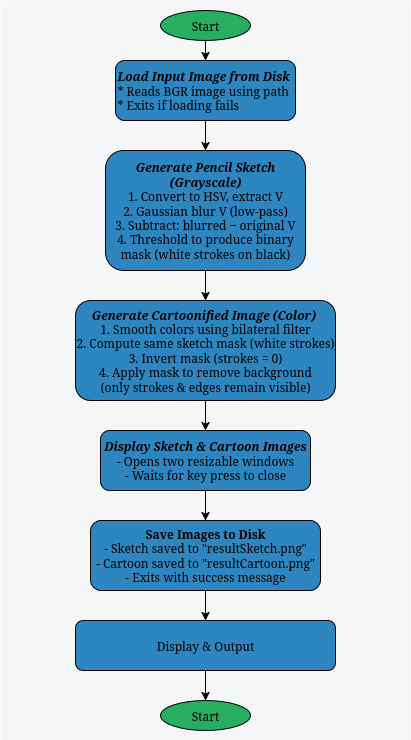

The diagram above was exported from draw.io. Its source (the exported page's mxGraphModel, read from the mxfile embedded in the PNG):
<mxGraphModel dx="666" dy="1119" grid="1" gridSize="10" guides="1" tooltips="1" connect="1" arrows="1" fold="1" page="1" pageScale="1" pageWidth="827" pageHeight="1169" math="0" shadow="0">
  <root>
    <mxCell id="WIyWlLk6GJQsqaUBKTNV-0" />
    <mxCell id="WIyWlLk6GJQsqaUBKTNV-1" parent="WIyWlLk6GJQsqaUBKTNV-0" />
    <mxCell id="l6pQgGg4jRRhhPCq2bsX-47" value="" style="rounded=0;whiteSpace=wrap;html=1;fillStyle=solid;fillColor=#F4F6F7;strokeColor=none;" vertex="1" parent="WIyWlLk6GJQsqaUBKTNV-1">
      <mxGeometry x="15" y="80" width="410" height="740" as="geometry" />
    </mxCell>
    <mxCell id="WIyWlLk6GJQsqaUBKTNV-3" value="&lt;div align=&quot;left&quot;&gt;&lt;i&gt;&lt;b&gt;Load Input Image from Disk&lt;/b&gt;&lt;/i&gt;&lt;/div&gt;&lt;div align=&quot;left&quot;&gt;* Reads BGR image using path&lt;/div&gt;&lt;div align=&quot;left&quot;&gt;* Exits if loading fails&lt;/div&gt;" style="rounded=1;whiteSpace=wrap;html=1;fontSize=12;glass=0;strokeWidth=1;shadow=0;fillColor=light-dark(#2E86C1,#EDEDED);fillStyle=solid;align=left;" parent="WIyWlLk6GJQsqaUBKTNV-1" vertex="1">
      <mxGeometry x="130" y="140" width="180" height="60" as="geometry" />
    </mxCell>
    <mxCell id="l6pQgGg4jRRhhPCq2bsX-3" style="edgeStyle=orthogonalEdgeStyle;rounded=0;orthogonalLoop=1;jettySize=auto;html=1;" edge="1" parent="WIyWlLk6GJQsqaUBKTNV-1">
      <mxGeometry relative="1" as="geometry">
        <mxPoint x="220" y="200" as="sourcePoint" />
        <mxPoint x="220" y="230" as="targetPoint" />
      </mxGeometry>
    </mxCell>
    <mxCell id="l6pQgGg4jRRhhPCq2bsX-45" style="edgeStyle=orthogonalEdgeStyle;rounded=0;orthogonalLoop=1;jettySize=auto;html=1;entryX=0.5;entryY=0;entryDx=0;entryDy=0;" edge="1" parent="WIyWlLk6GJQsqaUBKTNV-1" source="l6pQgGg4jRRhhPCq2bsX-44">
      <mxGeometry relative="1" as="geometry">
        <mxPoint x="220" y="140" as="targetPoint" />
      </mxGeometry>
    </mxCell>
    <mxCell id="l6pQgGg4jRRhhPCq2bsX-44" value="Start" style="ellipse;whiteSpace=wrap;html=1;fillColor=#27AE60;" vertex="1" parent="WIyWlLk6GJQsqaUBKTNV-1">
      <mxGeometry x="175" y="90" width="90" height="30" as="geometry" />
    </mxCell>
    <mxCell id="l6pQgGg4jRRhhPCq2bsX-51" style="edgeStyle=orthogonalEdgeStyle;rounded=0;orthogonalLoop=1;jettySize=auto;html=1;" edge="1" parent="WIyWlLk6GJQsqaUBKTNV-1" source="l6pQgGg4jRRhhPCq2bsX-48" target="l6pQgGg4jRRhhPCq2bsX-50">
      <mxGeometry relative="1" as="geometry" />
    </mxCell>
    <mxCell id="l6pQgGg4jRRhhPCq2bsX-48" value="&lt;b&gt;&lt;i&gt;Generate Pencil Sketch (Grayscale)&lt;/i&gt;&lt;/b&gt;&lt;br&gt;&lt;div&gt;1. Convert to HSV, extract V&lt;/div&gt;&lt;div&gt;2. Gaussian blur V (low-pass)&lt;/div&gt;&lt;div&gt;3. Subtract: blurred − original V&lt;/div&gt;&lt;div&gt;4. Threshold to produce binary mask (white strokes on black)&lt;/div&gt;" style="rounded=1;whiteSpace=wrap;html=1;fontSize=12;glass=0;strokeWidth=1;shadow=0;fillColor=light-dark(#2E86C1,#EDEDED);fillStyle=solid;" vertex="1" parent="WIyWlLk6GJQsqaUBKTNV-1">
      <mxGeometry x="120" y="230" width="200" height="120" as="geometry" />
    </mxCell>
    <mxCell id="l6pQgGg4jRRhhPCq2bsX-53" style="edgeStyle=orthogonalEdgeStyle;rounded=0;orthogonalLoop=1;jettySize=auto;html=1;" edge="1" parent="WIyWlLk6GJQsqaUBKTNV-1" source="l6pQgGg4jRRhhPCq2bsX-50" target="l6pQgGg4jRRhhPCq2bsX-52">
      <mxGeometry relative="1" as="geometry" />
    </mxCell>
    <mxCell id="l6pQgGg4jRRhhPCq2bsX-50" value="&lt;div&gt;&lt;b&gt;&lt;i&gt;Generate Cartoonified Image (Color)&amp;nbsp;&lt;/i&gt;&lt;/b&gt;&lt;/div&gt;&lt;div&gt;1. Smooth colors using bilateral filter&lt;/div&gt;&lt;div&gt;2. Compute same sketch mask (white strokes)&lt;/div&gt;&lt;div&gt;3. Invert mask (strokes = 0)&lt;/div&gt;&lt;div&gt;4. Apply mask to remove background&lt;/div&gt;&lt;div&gt;(only strokes &amp;amp; edges remain visible)&lt;/div&gt;" style="rounded=1;whiteSpace=wrap;html=1;fontSize=12;glass=0;strokeWidth=1;shadow=0;fillColor=light-dark(#2E86C1,#EDEDED);fillStyle=solid;" vertex="1" parent="WIyWlLk6GJQsqaUBKTNV-1">
      <mxGeometry x="90" y="380" width="260" height="100" as="geometry" />
    </mxCell>
    <mxCell id="l6pQgGg4jRRhhPCq2bsX-56" style="edgeStyle=orthogonalEdgeStyle;rounded=0;orthogonalLoop=1;jettySize=auto;html=1;" edge="1" parent="WIyWlLk6GJQsqaUBKTNV-1" source="l6pQgGg4jRRhhPCq2bsX-52" target="l6pQgGg4jRRhhPCq2bsX-55">
      <mxGeometry relative="1" as="geometry" />
    </mxCell>
    <mxCell id="l6pQgGg4jRRhhPCq2bsX-52" value="&lt;div&gt;&lt;i&gt;&lt;b&gt;Display Sketch &amp;amp; Cartoon Images&lt;/b&gt;&lt;/i&gt;&lt;/div&gt;&lt;div&gt;- Opens two resizable windows&lt;/div&gt;&lt;div&gt;- Waits for key press to close&lt;/div&gt;" style="rounded=1;whiteSpace=wrap;html=1;fontSize=12;glass=0;strokeWidth=1;shadow=0;fillColor=light-dark(#2E86C1,#EDEDED);fillStyle=solid;" vertex="1" parent="WIyWlLk6GJQsqaUBKTNV-1">
      <mxGeometry x="115" y="510" width="210" height="60" as="geometry" />
    </mxCell>
    <mxCell id="l6pQgGg4jRRhhPCq2bsX-58" value="" style="edgeStyle=orthogonalEdgeStyle;rounded=0;orthogonalLoop=1;jettySize=auto;html=1;" edge="1" parent="WIyWlLk6GJQsqaUBKTNV-1" source="l6pQgGg4jRRhhPCq2bsX-55" target="l6pQgGg4jRRhhPCq2bsX-57">
      <mxGeometry relative="1" as="geometry" />
    </mxCell>
    <mxCell id="l6pQgGg4jRRhhPCq2bsX-55" value="&lt;div&gt;&lt;b&gt;Save Images to Disk&lt;/b&gt;&lt;/div&gt;&lt;div&gt;- Sketch saved to &quot;resultSketch.png&quot;&lt;/div&gt;&lt;div&gt;- Cartoon saved to &quot;resultCartoon.png&quot;&lt;/div&gt;&lt;div&gt;- Exits with success message&lt;/div&gt;" style="rounded=1;whiteSpace=wrap;html=1;fontSize=12;glass=0;strokeWidth=1;shadow=0;fillColor=light-dark(#2E86C1,#EDEDED);fillStyle=solid;" vertex="1" parent="WIyWlLk6GJQsqaUBKTNV-1">
      <mxGeometry x="105" y="600" width="230" height="70" as="geometry" />
    </mxCell>
    <mxCell id="l6pQgGg4jRRhhPCq2bsX-61" style="edgeStyle=orthogonalEdgeStyle;rounded=0;orthogonalLoop=1;jettySize=auto;html=1;entryX=0.5;entryY=0;entryDx=0;entryDy=0;" edge="1" parent="WIyWlLk6GJQsqaUBKTNV-1" source="l6pQgGg4jRRhhPCq2bsX-57" target="l6pQgGg4jRRhhPCq2bsX-65">
      <mxGeometry relative="1" as="geometry">
        <mxPoint x="220" y="775" as="targetPoint" />
      </mxGeometry>
    </mxCell>
    <mxCell id="l6pQgGg4jRRhhPCq2bsX-57" value="&lt;div&gt;Display &amp;amp; Output&lt;/div&gt;" style="rounded=1;whiteSpace=wrap;html=1;fontSize=12;glass=0;strokeWidth=1;shadow=0;fillColor=light-dark(#2E86C1,#EDEDED);fillStyle=solid;" vertex="1" parent="WIyWlLk6GJQsqaUBKTNV-1">
      <mxGeometry x="90" y="700" width="260" height="50" as="geometry" />
    </mxCell>
    <mxCell id="l6pQgGg4jRRhhPCq2bsX-65" value="Start" style="ellipse;whiteSpace=wrap;html=1;fillColor=#27AE60;" vertex="1" parent="WIyWlLk6GJQsqaUBKTNV-1">
      <mxGeometry x="175" y="780" width="90" height="30" as="geometry" />
    </mxCell>
  </root>
</mxGraphModel>